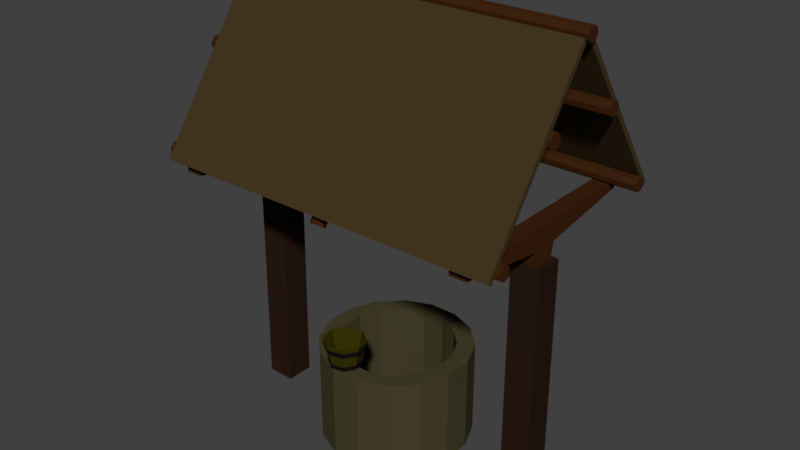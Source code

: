# Source: Well.blend  (saved by Blender 2.78.0; exported with 4.5.12 LTS)
import bpy
from mathutils import Matrix  # noqa: F401  (used for matrix-valued properties, if any)

bpy.ops.wm.read_factory_settings(use_empty=True)
scene = bpy.context.scene
scene.name = 'Scene'

# ---- collections
col_collection_1 = bpy.data.collections.new('Collection 1'); scene.collection.children.link(col_collection_1)

# ---- materials (node trees are filled in below, after node groups)
mat_well_roof_wood = bpy.data.materials.new('Well_Roof_Wood')
mat_well_roof_wood.alpha_threshold = 0.0
mat_well_roof_wood.roughness = 0.5
mat_well_bucket_wood = bpy.data.materials.new('Well_Bucket_Wood')
mat_well_bucket_wood.alpha_threshold = 0.0
mat_well_bucket_wood.roughness = 0.5
mat_well_bucket_metal = bpy.data.materials.new('Well_bucket_Metal')
mat_well_bucket_metal.alpha_threshold = 0.0
mat_well_bucket_metal.roughness = 0.5
mat_well_roof_beams = bpy.data.materials.new('Well_Roof_Beams')
mat_well_roof_beams.alpha_threshold = 0.0
mat_well_roof_beams.roughness = 0.5
mat_well_supports_wood = bpy.data.materials.new('Well_Supports_wood')
mat_well_supports_wood.alpha_threshold = 0.0
mat_well_supports_wood.roughness = 0.5
mat_well_brick = bpy.data.materials.new('Well_Brick')
mat_well_brick.alpha_threshold = 0.0
mat_well_brick.roughness = 0.5

# ---- material node trees
mat_well_roof_wood.use_nodes = True; mat_well_roof_wood.node_tree.nodes.clear()
_N = mat_well_roof_wood.node_tree.nodes; _L = mat_well_roof_wood.node_tree.links
n0 = _N.new('ShaderNodeOutputMaterial'); n0.name = 'Material Output'; n0.location = (300, 300)
n1 = _N.new('ShaderNodeBsdfDiffuse'); n1.name = 'Diffuse BSDF'; n1.location = (10, 300)
n1.inputs[0].default_value = (0.0578, 0.03733, 0.01521, 1.0)
_L.new(n1.outputs[0], n0.inputs[0])
n0.is_active_output = True
mat_well_bucket_wood.use_nodes = True; mat_well_bucket_wood.node_tree.nodes.clear()
_N = mat_well_bucket_wood.node_tree.nodes; _L = mat_well_bucket_wood.node_tree.links
n0 = _N.new('ShaderNodeOutputMaterial'); n0.name = 'Material Output'; n0.location = (300, 300)
n1 = _N.new('ShaderNodeBsdfDiffuse'); n1.name = 'Diffuse BSDF'; n1.location = (10, 300)
n1.inputs[0].default_value = (0.03968, 0.03463, 0.00185, 1.0)
_L.new(n1.outputs[0], n0.inputs[0])
n0.is_active_output = True
mat_well_bucket_metal.use_nodes = True; mat_well_bucket_metal.node_tree.nodes.clear()
_N = mat_well_bucket_metal.node_tree.nodes; _L = mat_well_bucket_metal.node_tree.links
n0 = _N.new('ShaderNodeOutputMaterial'); n0.name = 'Material Output'; n0.location = (300, 300)
n1 = _N.new('ShaderNodeBsdfDiffuse'); n1.name = 'Diffuse BSDF'; n1.location = (10, 300)
n1.inputs[0].default_value = (0.007193, 0.007193, 0.007193, 1.0)
_L.new(n1.outputs[0], n0.inputs[0])
n0.is_active_output = True
mat_well_roof_beams.use_nodes = True; mat_well_roof_beams.node_tree.nodes.clear()
_N = mat_well_roof_beams.node_tree.nodes; _L = mat_well_roof_beams.node_tree.links
n0 = _N.new('ShaderNodeOutputMaterial'); n0.name = 'Material Output'; n0.location = (300, 300)
n1 = _N.new('ShaderNodeBsdfDiffuse'); n1.name = 'Diffuse BSDF'; n1.location = (10, 300)
n1.inputs[0].default_value = (0.04955, 0.01678, 0.005173, 1.0)
_L.new(n1.outputs[0], n0.inputs[0])
n0.is_active_output = True
mat_well_supports_wood.use_nodes = True; mat_well_supports_wood.node_tree.nodes.clear()
_N = mat_well_supports_wood.node_tree.nodes; _L = mat_well_supports_wood.node_tree.links
n0 = _N.new('ShaderNodeOutputMaterial'); n0.name = 'Material Output'; n0.location = (300, 300)
n1 = _N.new('ShaderNodeBsdfDiffuse'); n1.name = 'Diffuse BSDF'; n1.location = (10, 300)
n1.inputs[0].default_value = (0.02365, 0.01199, 0.006827, 1.0)
_L.new(n1.outputs[0], n0.inputs[0])
n0.is_active_output = True
mat_well_brick.use_nodes = True; mat_well_brick.node_tree.nodes.clear()
_N = mat_well_brick.node_tree.nodes; _L = mat_well_brick.node_tree.links
n0 = _N.new('ShaderNodeOutputMaterial'); n0.name = 'Material Output'; n0.location = (300, 300)
n1 = _N.new('ShaderNodeBsdfDiffuse'); n1.name = 'Diffuse BSDF'; n1.location = (10, 300)
n1.inputs[0].default_value = (0.06072, 0.05384, 0.02445, 1.0)
_L.new(n1.outputs[0], n0.inputs[0])
n0.is_active_output = True

# ---- world
world_world = bpy.data.worlds.new('World'); scene.world = world_world
world_world.use_nodes = True; world_world.node_tree.nodes.clear()
_N = world_world.node_tree.nodes; _L = world_world.node_tree.links
n0 = _N.new('ShaderNodeOutputWorld'); n0.name = 'World Output'; n0.location = (300, 300)
n1 = _N.new('ShaderNodeBackground'); n1.name = 'Background'; n1.location = (10, 300)
n1.inputs[0].default_value = (0.05088, 0.05088, 0.05088, 1.0)
_L.new(n1.outputs[0], n0.inputs[0])
n0.is_active_output = True
world_world.color = (0.05088, 0.05088, 0.05088)
world_world.use_sun_shadow = False
world_world.sun_shadow_jitter_overblur = 0.0
world_world.cycles.sampling_method = 'MANUAL'

# ---- meshes
me_cylinder_002 = bpy.data.meshes.new('Cylinder.002')
me_cylinder_002.from_pydata([(-0.06839, 1.146, 0.6159), (-0.1737, 0.8951, 0.7401), (0.04926, 1.146, 0.7417), (-0.2267, 0.8951, 0.8671), (0.07686, 1.146, 0.9637), (-0.2081, 0.8951, 1.017), (-0.001745, 1.146, 1.152), (-0.1288, 0.8951, 1.102), (-0.1405, 1.146, 1.196), (-0.03518, 0.8951, 1.072), (-0.2582, 1.146, 1.07), (0.01784, 0.8951, 0.9449), (-0.2858, 1.146, 0.8483), (-0.0007768, 0.8951, 0.7952), (-0.2072, 1.146, 0.6601), (-0.08013, 0.8951, 0.7103), (-0.2864, 1.104, 0.8481), (-0.06634, 1.145, 0.5994), (-0.277, 1.064, 0.8511), (-0.1796, 0.8941, 0.7262), (-0.2507, 1.064, 1.062), (0.05799, 1.145, 0.7323), (-0.2587, 1.104, 1.071), (-0.2371, 0.8941, 0.8638), (0.04981, 1.104, 0.7411), (0.08717, 1.145, 0.967), (0.04182, 1.064, 0.7496), (-0.2169, 0.8941, 1.026), (-0.07013, 1.064, 0.63), (0.004091, 1.145, 1.166), (-0.06826, 1.104, 0.6149), (-0.1308, 0.8941, 1.118), (-0.2075, 1.104, 0.6592), (-0.1426, 1.145, 1.213), (-0.2022, 1.064, 0.672), (-0.02934, 0.8941, 1.086), (0.07751, 1.104, 0.9639), (-0.2669, 1.145, 1.08), (0.06809, 1.064, 0.9609), (0.02814, 0.8941, 0.9482), (-0.00138, 1.104, 1.153), (-0.2961, 1.145, 0.845), (-0.006716, 1.064, 1.14), (0.007958, 0.8941, 0.7858), (-0.1406, 1.104, 1.197), (-0.213, 1.145, 0.6461), (-0.1388, 1.064, 1.182), (-0.07808, 0.8941, 0.6939), (-0.1819, 0.9116, 0.7206), (0.03225, 0.9116, 0.9495), (-0.02702, 0.9116, 1.091), (-0.1316, 0.9116, 1.125), (-0.07726, 0.9116, 0.6873), (-0.2203, 0.9116, 1.03), (0.01143, 0.9116, 0.7821), (-0.2412, 0.9116, 0.8625), (-0.1863, 0.945, 0.7099), (0.04009, 0.945, 0.952), (-0.02257, 0.945, 1.102), (-0.1332, 0.945, 1.137), (0.01809, 0.945, 0.775), (-0.249, 0.945, 0.86), (-0.0757, 0.945, 0.6747), (-0.227, 0.945, 1.037), (-0.2078, 1.063, 0.6585), (-0.2134, 1.105, 0.645), (0.07799, 1.063, 0.964), (0.08795, 1.105, 0.9672), (-0.001105, 1.063, 1.153), (0.004537, 1.105, 1.167), (-0.1407, 1.063, 1.198), (-0.1427, 1.105, 1.214), (-0.06618, 1.105, 0.5982), (-0.06816, 1.063, 0.6141), (0.05022, 1.063, 0.7406), (0.05866, 1.105, 0.7316), (-0.2676, 1.105, 1.08), (-0.2591, 1.063, 1.071), (-0.2869, 1.063, 0.8479), (-0.2969, 1.105, 0.8448), (-0.07323, 0.9464, 0.6549), (-0.07493, 0.9101, 0.6685), (-0.2375, 0.9464, 1.048), (-0.2303, 0.9101, 1.04), (-0.2529, 0.9101, 0.8587), (0.02138, 0.9101, 0.7715), (-0.1885, 0.9101, 0.7047), (0.04398, 0.9101, 0.9532), (-0.02037, 0.9101, 1.107), (-0.134, 0.9101, 1.143), (-0.1934, 0.9464, 0.6931), (0.0525, 0.9464, 0.9559), (-0.01555, 0.9464, 1.119), (-0.1357, 0.9464, 1.157), (0.0286, 0.9464, 0.7638), (-0.2614, 0.9464, 0.856)], [], [(36, 25, 29, 40), (13, 2, 0, 15), (11, 4, 2, 13), (15, 0, 14, 1), (7, 8, 6, 9), (14, 12, 3, 1), (5, 10, 8, 7), (4, 11, 9, 6), (59, 46, 20, 63), (22, 16, 79, 76), (58, 42, 46, 59), (20, 46, 70, 77), (32, 30, 72, 65), (56, 34, 28, 62), (18, 20, 77, 78), (60, 26, 38, 57), (28, 34, 64, 73), (30, 24, 75, 72), (62, 28, 26, 60), (38, 42, 58, 57), (63, 20, 18, 61), (26, 28, 73, 74), (27, 53, 55, 23), (47, 52, 54, 43), (43, 54, 49, 39), (19, 48, 52, 47), (36, 40, 69, 67), (35, 50, 51, 31), (31, 51, 53, 27), (49, 50, 35, 39), (51, 50, 88, 89), (56, 62, 80, 90), (60, 57, 91, 94), (52, 48, 86, 81), (49, 54, 85, 87), (15, 1, 19, 47), (2, 4, 25, 21), (1, 3, 23, 19), (57, 58, 92, 91), (3, 5, 27, 23), (6, 8, 33, 29), (5, 7, 31, 27), (8, 10, 37, 33), (7, 9, 35, 31), (10, 12, 41, 37), (9, 11, 39, 35), (11, 13, 43, 39), (14, 0, 17, 45), (13, 15, 47, 43), (0, 2, 21, 17), (3, 1, 15, 13, 11, 9, 7, 5), (70, 71, 76, 77), (68, 69, 71, 70), (4, 6, 29, 25), (64, 65, 72, 73), (74, 75, 67, 66), (73, 72, 75, 74), (77, 76, 79, 78), (38, 26, 74, 66), (44, 22, 76, 71), (24, 36, 67, 75), (46, 42, 68, 70), (79, 65, 64, 78), (40, 44, 71, 69), (83, 82, 95, 84), (81, 80, 94, 85), (85, 94, 91, 87), (86, 90, 80, 81), (67, 69, 68, 66), (88, 92, 93, 89), (89, 93, 82, 83), (53, 51, 89, 83), (58, 59, 93, 92), (55, 53, 83, 84), (59, 63, 82, 93), (54, 52, 81, 85), (63, 61, 95, 82), (95, 90, 86, 84), (62, 60, 94, 80), (38, 66, 68, 42), (91, 92, 88, 87), (30, 17, 21, 24), (21, 25, 36, 24), (45, 17, 30, 32), (29, 33, 44, 40), (33, 37, 22, 44), (41, 45, 32, 16), (49, 87, 88, 50), (22, 37, 41, 16), (48, 55, 84, 86), (16, 32, 65, 79), (34, 18, 78, 64), (12, 14, 45, 41), (61, 56, 90, 95), (55, 48, 19, 23), (18, 34, 56, 61), (3, 12, 10, 5)])
me_cylinder_002.polygons.foreach_set('material_index', [1, 1, 1, 1, 1, 1, 1, 1, 1, 2, 1, 2, 2, 1, 2, 1, 2, 2, 1, 1, 1, 2, 1, 1, 1, 1, 2, 1, 1, 1, 2, 2, 2, 2, 2, 1, 1, 1, 2, 1, 1, 1, 1, 1, 1, 1, 1, 1, 1, 1, 1, 2, 2, 1, 2, 2, 2, 2, 2, 2, 2, 2, 2, 2, 2, 2, 2, 2, 2, 2, 2, 2, 2, 2, 2, 2, 2, 2, 2, 2, 2, 1, 1, 1, 1, 1, 1, 2, 1, 2, 2, 2, 1, 2, 1, 1, 1])
_uv = me_cylinder_002.uv_layers.new(name='UVMap')
_uv.uv.foreach_set('vector', [0.9724, 0.2492, 1.0, 0.2518, 0.9933, 0.3822, 0.966, 0.3731, 0.0, 0.6341, 0.1552, 0.681, 0.1687, 0.7568, 0.009072, 0.6853, 6.474e-08, 0.5355, 0.1552, 0.5347, 0.1552, 0.681, 0.0, 0.6341, 0.5538, 0.7123, 0.5802, 0.8529, 0.4839, 0.8529, 0.4889, 0.7123, 0.7516, 0.6944, 0.7779, 0.8728, 0.6817, 0.8728, 0.6867, 0.6944, 0.4106, 0.4021, 0.4043, 0.5256, 0.2424, 0.5391, 0.2467, 0.4559, 0.2424, 0.6401, 0.4043, 0.6754, 0.4106, 0.7638, 0.2467, 0.6998, 0.1552, 0.5347, 6.474e-08, 0.5355, 0.009072, 0.4472, 0.1687, 0.4038, 0.9602, 0.6923, 0.8815, 0.7188, 0.8687, 0.6466, 0.9494, 0.6318, 0.006582, 0.1048, 0.006582, 0.2556, 1.942e-07, 0.2586, 0.0, 0.09925, 0.6635, 0.8029, 0.5802, 0.8053, 0.5802, 0.7123, 0.6635, 0.725, 0.4901, 0.2835, 0.5538, 0.3725, 0.5512, 0.3829, 0.4839, 0.2888, 0.07374, 0.3749, 0.1687, 0.3928, 0.1714, 0.4038, 0.07101, 0.3848, 0.7795, 0.3689, 0.7138, 0.3713, 0.7138, 0.2783, 0.7795, 0.291, 0.4901, 0.1406, 0.4901, 0.2835, 0.4839, 0.2888, 0.4839, 0.1377, 0.961, 0.2444, 0.8809, 0.26, 0.8809, 0.1174, 0.961, 0.1249, 0.6439, 0.01039, 0.5538, 0.02745, 0.5512, 0.01804, 0.6465, 0.0, 0.1687, 0.3928, 0.2359, 0.299, 0.2424, 0.3046, 0.1714, 0.4038, 0.966, 0.3149, 0.8869, 0.3442, 0.8809, 0.26, 0.961, 0.2444, 0.8809, 0.1174, 0.8869, 0.0, 0.966, 0.02655, 0.961, 0.1249, 0.9494, 0.6318, 0.8687, 0.6466, 0.8687, 0.5075, 0.9494, 0.5152, 0.7076, 0.0994, 0.6439, 0.01039, 0.6465, 0.0, 0.7138, 0.09411, 0.2219, 0.6106, 0.21, 0.6128, 0.21, 0.5025, 0.2219, 0.5036, 0.2317, 0.9383, 0.2201, 0.9426, 0.2153, 0.8759, 0.2271, 0.8737, 0.2271, 0.8737, 0.2153, 0.8759, 0.2153, 0.763, 0.2271, 0.7641, 0.2424, 0.4772, 0.2328, 0.4775, 0.2328, 0.4038, 0.2424, 0.4057, 0.2359, 0.1483, 0.1687, 0.02895, 0.1714, 0.01902, 0.2424, 0.1452, 0.6635, 0.7126, 0.6757, 0.7123, 0.6757, 0.786, 0.6635, 0.7841, 0.2317, 0.6661, 0.2202, 0.67, 0.21, 0.6128, 0.2219, 0.6106, 0.2153, 0.763, 0.2201, 0.67, 0.2317, 0.6738, 0.2271, 0.7641, 0.8109, 0.3952, 0.7395, 0.4087, 0.7365, 0.3976, 0.8139, 0.3829, 0.5451, 0.685, 0.6205, 0.6993, 0.6237, 0.7123, 0.5418, 0.6968, 0.6739, 0.6247, 0.6739, 0.505, 0.6817, 0.5013, 0.6817, 0.6313, 0.7395, 0.6821, 0.8109, 0.6686, 0.8139, 0.6797, 0.7365, 0.6944, 0.6891, 0.4983, 0.6891, 0.6116, 0.6817, 0.6178, 0.6817, 0.4949, 0.8293, 0.01081, 0.7654, 0.0229, 0.7627, 0.01311, 0.8319, 0.0, 0.4774, 0.2978, 0.4774, 0.1476, 0.4839, 0.1446, 0.4839, 0.3033, 0.7654, 0.0229, 0.7203, 0.1031, 0.7138, 0.1, 0.7627, 0.01311, 0.6739, 0.505, 0.6205, 0.4102, 0.6237, 0.3984, 0.6817, 0.5013, 0.7203, 0.1031, 0.7203, 0.2044, 0.7138, 0.2099, 0.7138, 0.1, 0.4105, 0.02874, 0.3159, 0.01081, 0.3132, 0.0, 0.4132, 0.01894, 0.7203, 0.2044, 0.7654, 0.2675, 0.7627, 0.2783, 0.7138, 0.2099, 0.3159, 0.01081, 0.2489, 0.1043, 0.2424, 0.09884, 0.3132, 0.0, 0.7654, 0.2675, 0.8293, 0.2554, 0.8319, 0.2652, 0.7627, 0.2783, 0.2489, 0.1043, 0.2489, 0.2545, 0.2424, 0.2576, 0.2424, 0.09884, 0.8293, 0.2554, 0.8744, 0.1752, 0.8809, 0.1782, 0.8319, 0.2652, 0.8744, 0.1752, 0.8744, 0.0739, 0.8809, 0.0684, 0.8809, 0.1782, 0.3159, 0.3734, 0.4105, 0.3913, 0.4132, 0.4021, 0.3132, 0.3832, 0.8744, 0.0739, 0.8293, 0.01081, 0.8319, 0.0, 0.8809, 0.0684, 0.4105, 0.3913, 0.4774, 0.2978, 0.4839, 0.3033, 0.4132, 0.4021, 0.7203, 0.1031, 0.7654, 0.0229, 0.8293, 0.01081, 0.8744, 0.0739, 0.8744, 0.1752, 0.8293, 0.2554, 0.7654, 0.2675, 0.7203, 0.2044, 0.4839, 0.7673, 0.4559, 0.7768, 0.4417, 0.6963, 0.4704, 0.691, 0.412, 0.7161, 0.4417, 0.7152, 0.4417, 0.819, 0.412, 0.8145, 0.4774, 0.1476, 0.4105, 0.02874, 0.4132, 0.01894, 0.4839, 0.1446, 0.8082, 0.2791, 0.8316, 0.2783, 0.8316, 0.382, 0.8082, 0.3775, 0.9887, 0.6673, 0.9602, 0.6728, 0.9602, 0.5139, 0.9887, 0.5165, 0.995, 0.7563, 0.9669, 0.7667, 0.9602, 0.6728, 0.9887, 0.6673, 0.4704, 0.691, 0.4417, 0.6963, 0.4417, 0.5411, 0.4704, 0.5438, 0.7076, 0.2423, 0.7076, 0.0994, 0.7138, 0.09411, 0.7138, 0.2452, 0.07374, 0.01096, 0.006582, 0.1048, 0.0, 0.09925, 0.07101, 0.0, 0.2359, 0.299, 0.2359, 0.1483, 0.2424, 0.1452, 0.2424, 0.3046, 0.5538, 0.3725, 0.6439, 0.3554, 0.6465, 0.3649, 0.5512, 0.3829, 0.4417, 0.5411, 0.4559, 0.4021, 0.4839, 0.4121, 0.4704, 0.5438, 0.1687, 0.02895, 0.07374, 0.01096, 0.07101, 0.0, 0.1714, 0.01902, 0.789, 0.7646, 0.8135, 0.7601, 0.8135, 0.8867, 0.789, 0.8843, 0.4417, 0.7063, 0.4176, 0.7152, 0.4121, 0.6387, 0.4365, 0.6339, 0.4365, 0.6339, 0.4121, 0.6387, 0.4121, 0.509, 0.4365, 0.5113, 0.02536, 0.7576, 0.04535, 0.7568, 0.04535, 0.8415, 0.02536, 0.8376, 0.9602, 0.5139, 0.9669, 0.3829, 0.995, 0.3923, 0.9887, 0.5165, 0.0, 0.7576, 0.02536, 0.7568, 0.02536, 0.8415, 0.0, 0.8376, 0.7779, 0.7025, 0.8019, 0.6944, 0.8135, 0.7601, 0.789, 0.7646, 0.8613, 0.4657, 0.8109, 0.3952, 0.8139, 0.3829, 0.8687, 0.4595, 0.6205, 0.4102, 0.5451, 0.3959, 0.5418, 0.3829, 0.6237, 0.3984, 0.8613, 0.579, 0.8613, 0.4657, 0.8687, 0.4595, 0.8687, 0.5824, 0.5451, 0.3959, 0.4917, 0.4705, 0.4839, 0.4639, 0.5418, 0.3829, 0.6891, 0.6116, 0.7395, 0.6821, 0.7365, 0.6944, 0.6817, 0.6178, 0.4917, 0.4705, 0.4917, 0.5902, 0.4839, 0.5939, 0.4839, 0.4639, 0.8135, 0.8867, 0.8019, 1.0, 0.7779, 0.9915, 0.789, 0.8843, 0.6205, 0.6993, 0.6739, 0.6247, 0.6817, 0.6313, 0.6237, 0.7123, 0.7076, 0.2423, 0.7138, 0.2452, 0.6465, 0.3649, 0.6439, 0.3554, 0.4121, 0.509, 0.4176, 0.4021, 0.4417, 0.4102, 0.4365, 0.5113, 0.966, 0.01011, 0.9933, 0.0, 1.0, 0.09348, 0.9724, 0.09888, 1.0, 0.09348, 1.0, 0.2518, 0.9724, 0.2492, 0.9724, 0.09888, 0.8135, 0.7977, 0.8135, 0.6944, 0.8362, 0.6988, 0.8362, 0.7969, 0.7795, 0.3816, 0.7795, 0.2783, 0.8082, 0.2827, 0.8082, 0.3808, 0.1829, 0.7769, 0.1687, 0.6967, 0.1965, 0.6916, 0.21, 0.7677, 0.1687, 0.5422, 0.1829, 0.4038, 0.21, 0.4134, 0.1965, 0.5448, 0.6891, 0.4983, 0.6817, 0.4949, 0.7365, 0.3976, 0.7395, 0.4087, 0.1965, 0.6916, 0.1687, 0.6967, 0.1687, 0.5422, 0.1965, 0.5448, 0.8109, 0.6686, 0.8613, 0.579, 0.8687, 0.5824, 0.8139, 0.6797, 0.006582, 0.2556, 0.07374, 0.3749, 0.07101, 0.3848, 1.942e-07, 0.2586, 0.5538, 0.02745, 0.4901, 0.1406, 0.4839, 0.1377, 0.5512, 0.01804, 0.2489, 0.2545, 0.3159, 0.3734, 0.3132, 0.3832, 0.2424, 0.2576, 0.4917, 0.5902, 0.5451, 0.685, 0.5418, 0.6968, 0.4839, 0.5939, 0.21, 0.5025, 0.2202, 0.4038, 0.2317, 0.4079, 0.2219, 0.5036, 0.8687, 0.5075, 0.8815, 0.3829, 0.9602, 0.4108, 0.9494, 0.5152, 0.2424, 0.5391, 0.4043, 0.5256, 0.4043, 0.6754, 0.2424, 0.6401])
me_cylinder_002.materials.append(mat_well_roof_wood)
me_cylinder_002.materials.append(mat_well_bucket_wood)
me_cylinder_002.materials.append(mat_well_bucket_metal)
me_cylinder_002.materials.append(mat_well_roof_beams)
me_cylinder_002.materials.append(mat_well_supports_wood)
me_cylinder_002.use_remesh_preserve_volume = False
me_cylinder_002.use_remesh_preserve_attributes = False
me_cylinder_002.use_mirror_vertex_groups = False
me_cylinder_002.update()
me_cylinder_001 = bpy.data.meshes.new('Cylinder.001')
me_cylinder_001.from_pydata([(1.326, 2.552, 1.636), (1.326, 2.552, -1.558), (1.326, 2.485, 1.636), (1.326, 2.485, -1.558), (1.479, 2.552, 1.636), (1.479, 2.552, -1.558), (1.479, 2.485, 1.636), (1.479, 2.485, -1.558), (1.326, 2.552, 0.03919), (1.326, 2.302, 0.03919), (1.479, 2.302, 0.03919), (1.479, 2.552, 0.03919), (1.326, 2.552, -0.1541), (1.326, 2.355, -0.1541), (1.479, 2.355, -0.1541), (1.479, 2.552, -0.1541), (1.326, 2.354, 0.2289), (1.479, 2.354, 0.2289), (1.479, 2.552, 0.2289), (1.326, 2.552, 0.2289), (1.326, 2.187, -0.1012), (1.326, 2.187, 0.03919), (1.479, 2.187, -0.1012), (1.479, 2.187, 0.03919), (1.326, 2.186, 0.1847), (1.479, 2.186, 0.1847), (-1.419, 2.552, 1.636), (-1.419, 2.552, -1.558), (-1.419, 2.485, 1.636), (-1.419, 2.485, -1.558), (-1.266, 2.552, 1.636), (-1.266, 2.552, -1.558), (-1.266, 2.485, 1.636), (-1.266, 2.485, -1.558), (-1.419, 2.552, 0.03919), (-1.419, 2.302, 0.03919), (-1.266, 2.302, 0.03919), (-1.266, 2.552, 0.03919), (-1.419, 2.552, -0.1541), (-1.419, 2.355, -0.1541), (-1.266, 2.355, -0.1541), (-1.266, 2.552, -0.1541), (-1.419, 2.354, 0.2289), (-1.266, 2.354, 0.2289), (-1.266, 2.552, 0.2289), (-1.419, 2.552, 0.2289), (-1.419, 2.187, -0.1012), (-1.419, 2.187, 0.03919), (-1.266, 2.187, -0.1012), (-1.266, 2.187, 0.03919), (-1.419, 2.186, 0.1847), (-1.266, 2.186, 0.1847), (1.735, 2.646, 1.409), (1.735, 2.674, 1.475), (1.735, 2.664, 1.554), (1.735, 2.623, 1.598), (1.735, 2.574, 1.583), (1.735, 2.546, 1.516), (1.735, 2.556, 1.438), (1.735, 2.597, 1.393), (-1.655, 2.646, 1.409), (-1.655, 2.597, 1.393), (-1.655, 2.674, 1.475), (-1.655, 2.664, 1.554), (-1.655, 2.623, 1.598), (-1.655, 2.574, 1.583), (-1.655, 2.546, 1.516), (-1.655, 2.556, 1.438), (1.735, 2.646, -1.546), (1.735, 2.674, -1.48), (1.735, 2.664, -1.401), (1.735, 2.623, -1.357), (1.735, 2.574, -1.373), (1.735, 2.546, -1.439), (1.735, 2.556, -1.518), (1.735, 2.597, -1.562), (-1.655, 2.646, -1.546), (-1.655, 2.597, -1.562), (-1.655, 2.674, -1.48), (-1.655, 2.664, -1.401), (-1.655, 2.623, -1.357), (-1.655, 2.574, -1.373), (-1.655, 2.546, -1.439), (-1.655, 2.556, -1.518), (-1.571, 2.549, 1.68), (1.705, 2.549, 1.68), (-1.571, 4.039, 0.01107), (1.705, 4.039, 0.01107), (-1.571, 2.575, 1.74), (1.705, 2.575, 1.74), (-1.571, 4.065, 0.07104), (1.705, 4.065, 0.07104), (-1.587, 4.032, 0.005603), (1.705, 4.032, 0.005603), (-1.571, 2.549, -1.656), (1.705, 2.549, -1.656), (-1.587, 4.058, -0.05437), (1.705, 4.058, -0.05437), (-1.571, 2.575, -1.716), (1.705, 2.575, -1.716), (1.735, 4.095, -0.07921), (1.735, 4.122, -0.0127), (1.735, 4.113, 0.06575), (1.735, 4.071, 0.1102), (1.735, 4.022, 0.09459), (1.735, 3.994, 0.02808), (1.735, 4.004, -0.05038), (1.735, 4.046, -0.09482), (-1.655, 4.095, -0.07921), (-1.655, 4.046, -0.09482), (-1.655, 4.122, -0.0127), (-1.655, 4.113, 0.06575), (-1.655, 4.071, 0.1102), (-1.655, 4.022, 0.09459), (-1.655, 3.994, 0.02808), (-1.655, 4.004, -0.05038), (1.735, 3.441, -0.7017), (1.735, 3.469, -0.6352), (1.735, 3.459, -0.5568), (1.735, 3.417, -0.5123), (1.735, 3.368, -0.5279), (1.735, 3.341, -0.5944), (1.735, 3.35, -0.6729), (1.735, 3.392, -0.7173), (-1.655, 3.441, -0.7017), (-1.655, 3.392, -0.7173), (-1.655, 3.469, -0.6352), (-1.655, 3.459, -0.5568), (-1.655, 3.417, -0.5123), (-1.655, 3.368, -0.5279), (-1.655, 3.341, -0.5944), (-1.655, 3.35, -0.6729), (1.735, 3.441, 0.5496), (1.735, 3.469, 0.6161), (1.735, 3.459, 0.6945), (1.735, 3.417, 0.739), (1.735, 3.368, 0.7234), (1.735, 3.341, 0.6569), (1.735, 3.35, 0.5784), (1.735, 3.392, 0.534), (-1.655, 3.441, 0.5496), (-1.655, 3.392, 0.534), (-1.655, 3.469, 0.6161), (-1.655, 3.459, 0.6945), (-1.655, 3.417, 0.739), (-1.655, 3.368, 0.7234), (-1.655, 3.341, 0.6569), (-1.655, 3.35, 0.5784), (0.08108, 2.449, -1.56), (0.1089, 2.426, -1.505), (0.0991, 2.399, -1.439), (0.05753, 2.384, -1.402), (0.008486, 2.389, -1.415), (-0.01929, 2.412, -1.471), (-0.009539, 2.439, -1.536), (0.03204, 2.454, -1.573), (0.08108, 3.981, 0.05146), (0.03204, 3.987, 0.03842), (0.1089, 3.959, 0.107), (0.0991, 3.932, 0.1726), (0.05753, 3.916, 0.2097), (0.008486, 3.922, 0.1967), (-0.01929, 3.945, 0.1411), (-0.009539, 3.971, 0.07556), (0.08108, 2.477, 1.668), (0.1089, 2.454, 1.613), (0.0991, 2.427, 1.547), (0.05753, 2.412, 1.51), (0.008486, 2.417, 1.523), (-0.01929, 2.44, 1.579), (-0.009539, 2.467, 1.644), (0.03204, 2.482, 1.681), (0.08108, 3.981, 0.08587), (0.03204, 3.987, 0.09891), (0.1089, 3.959, 0.03029), (0.0991, 3.932, -0.03526), (0.05753, 3.916, -0.0724), (0.008486, 3.922, -0.05936), (-0.01929, 3.945, -0.003782), (-0.009539, 3.971, 0.06178), (1.26, -0.001366, 0.2398), (1.26, 2.209, 0.2398), (1.26, -0.001366, -0.1825), (1.26, 2.209, -0.1825), (1.524, -0.001366, 0.2398), (1.524, 2.209, 0.2398), (1.524, -0.001366, -0.1825), (1.524, 2.209, -0.1825), (-1.502, -3.071e-08, 0.2398), (-1.48, 2.21, 0.2398), (-1.502, -4.225e-08, -0.1825), (-1.48, 2.21, -0.1825), (-1.238, -0.002622, 0.2398), (-1.216, 2.208, 0.2398), (-1.238, -0.002622, -0.1825), (-1.216, 2.208, -0.1825), (1.323, 2.061, -0.1429), (-1.249, 2.136, -0.1191), (1.323, 1.997, -0.07504), (-1.249, 2.178, -0.01753), (1.323, 1.982, 0.04472), (-1.249, 2.163, 0.1022), (1.323, 2.025, 0.1462), (-1.249, 2.1, 0.1701), (1.323, 2.1, 0.1701), (-1.249, 2.025, 0.1462), (1.323, 2.163, 0.1022), (-1.249, 1.982, 0.04472), (1.323, 2.178, -0.01753), (-1.249, 1.997, -0.07504), (1.323, 2.136, -0.1191), (-1.249, 2.061, -0.1429)], [], [(12, 1, 3, 13), (13, 3, 7, 14), (14, 7, 5, 15), (15, 5, 1, 12), (2, 6, 4, 0), (7, 3, 1, 5), (18, 11, 8, 19), (17, 10, 11, 18), (14, 10, 23, 22), (19, 8, 9, 16), (11, 15, 12, 8), (10, 14, 15, 11), (10, 17, 25, 23), (8, 12, 13, 9), (0, 19, 16, 2), (2, 16, 17, 6), (6, 17, 18, 4), (4, 18, 19, 0), (24, 21, 23, 25), (21, 20, 22, 23), (16, 9, 21, 24), (13, 14, 22, 20), (9, 13, 20, 21), (17, 16, 24, 25), (38, 27, 29, 39), (39, 29, 33, 40), (40, 33, 31, 41), (41, 31, 27, 38), (28, 32, 30, 26), (33, 29, 27, 31), (44, 37, 34, 45), (43, 36, 37, 44), (40, 36, 49, 48), (45, 34, 35, 42), (37, 41, 38, 34), (36, 40, 41, 37), (36, 43, 51, 49), (34, 38, 39, 35), (26, 45, 42, 28), (28, 42, 43, 32), (32, 43, 44, 30), (30, 44, 45, 26), (50, 47, 49, 51), (47, 46, 48, 49), (42, 35, 47, 50), (39, 40, 48, 46), (35, 39, 46, 47), (43, 42, 50, 51), (53, 54, 55, 56, 57, 58, 59, 52), (62, 60, 61, 67, 66, 65, 64, 63), (53, 52, 60, 62), (58, 57, 66, 67), (56, 55, 64, 65), (54, 53, 62, 63), (52, 59, 61, 60), (59, 58, 67, 61), (57, 56, 65, 66), (55, 54, 63, 64), (69, 70, 71, 72, 73, 74, 75, 68), (78, 76, 77, 83, 82, 81, 80, 79), (69, 68, 76, 78), (74, 73, 82, 83), (72, 71, 80, 81), (70, 69, 78, 79), (68, 75, 77, 76), (75, 74, 83, 77), (73, 72, 81, 82), (71, 70, 79, 80), (84, 86, 87, 85), (88, 89, 91, 90), (85, 87, 91, 89), (86, 84, 88, 90), (87, 86, 90, 91), (84, 85, 89, 88), (92, 94, 95, 93), (96, 97, 99, 98), (93, 95, 99, 97), (94, 92, 96, 98), (95, 94, 98, 99), (92, 93, 97, 96), (101, 102, 103, 104, 105, 106, 107, 100), (110, 108, 109, 115, 114, 113, 112, 111), (101, 100, 108, 110), (106, 105, 114, 115), (104, 103, 112, 113), (102, 101, 110, 111), (100, 107, 109, 108), (107, 106, 115, 109), (105, 104, 113, 114), (103, 102, 111, 112), (117, 118, 119, 120, 121, 122, 123, 116), (126, 124, 125, 131, 130, 129, 128, 127), (117, 116, 124, 126), (122, 121, 130, 131), (120, 119, 128, 129), (118, 117, 126, 127), (116, 123, 125, 124), (123, 122, 131, 125), (121, 120, 129, 130), (119, 118, 127, 128), (133, 134, 135, 136, 137, 138, 139, 132), (142, 140, 141, 147, 146, 145, 144, 143), (133, 132, 140, 142), (138, 137, 146, 147), (136, 135, 144, 145), (134, 133, 142, 143), (132, 139, 141, 140), (139, 138, 147, 141), (137, 136, 145, 146), (135, 134, 143, 144), (149, 150, 151, 152, 153, 154, 155, 148), (158, 156, 157, 163, 162, 161, 160, 159), (149, 148, 156, 158), (154, 153, 162, 163), (152, 151, 160, 161), (150, 149, 158, 159), (148, 155, 157, 156), (155, 154, 163, 157), (153, 152, 161, 162), (151, 150, 159, 160), (165, 164, 171, 170, 169, 168, 167, 166), (174, 175, 176, 177, 178, 179, 173, 172), (165, 174, 172, 164), (170, 179, 178, 169), (168, 177, 176, 167), (166, 175, 174, 165), (164, 172, 173, 171), (171, 173, 179, 170), (169, 178, 177, 168), (167, 176, 175, 166), (180, 181, 183, 182), (182, 183, 187, 186), (186, 187, 185, 184), (184, 185, 181, 180), (182, 186, 184, 180), (187, 183, 181, 185), (188, 189, 191, 190), (190, 191, 195, 194), (194, 195, 193, 192), (192, 193, 189, 188), (190, 194, 192, 188), (195, 191, 189, 193), (207, 200, 202, 205), (205, 202, 204, 203), (203, 204, 206, 201), (197, 210, 196, 211), (201, 206, 208, 199), (199, 208, 210, 197), (211, 196, 198, 209), (209, 198, 200, 207)])
me_cylinder_001.polygons.foreach_set('material_index', [3, 3, 3, 3, 3, 3, 3, 3, 3, 3, 3, 3, 3, 3, 3, 3, 3, 3, 3, 3, 3, 3, 3, 3, 3, 3, 3, 3, 3, 3, 3, 3, 3, 3, 3, 3, 3, 3, 3, 3, 3, 3, 3, 3, 3, 3, 3, 3, 3, 3, 3, 3, 3, 3, 3, 3, 3, 3, 3, 3, 3, 3, 3, 3, 3, 3, 3, 3, 0, 0, 0, 0, 0, 0, 0, 0, 0, 0, 0, 0, 3, 3, 3, 3, 3, 3, 3, 3, 3, 3, 3, 3, 3, 3, 3, 3, 3, 3, 3, 3, 3, 3, 3, 3, 3, 3, 3, 3, 3, 3, 3, 3, 3, 3, 3, 3, 3, 3, 3, 3, 3, 3, 3, 3, 3, 3, 3, 3, 3, 3, 4, 4, 4, 4, 4, 4, 4, 4, 4, 4, 4, 4, 4, 4, 4, 4, 4, 4, 4, 4])
_uv = me_cylinder_001.uv_layers.new(name='UVMap')
_uv.uv.foreach_set('vector', [0.6255, 0.2014, 0.6255, 0.3593, 0.618, 0.3593, 0.6034, 0.2014, 0.5992, 0.7471, 0.5997, 0.6243, 0.6169, 0.624, 0.6164, 0.7469, 0.521, 0.1579, 0.5356, 4.157e-07, 0.5432, 0.0, 0.5432, 0.1579, 0.807, 0.1569, 0.807, 0.2796, 0.7898, 0.2792, 0.7898, 0.1565, 0.7604, 0.3392, 0.7776, 0.3394, 0.7775, 0.3446, 0.7603, 0.3444, 0.6169, 0.624, 0.5997, 0.6243, 0.5995, 0.619, 0.6167, 0.6187, 0.807, 0.1234, 0.807, 0.14, 0.7898, 0.1396, 0.7898, 0.123, 0.5209, 0.201, 0.515, 0.1796, 0.5432, 0.1796, 0.5432, 0.201, 0.521, 0.1579, 0.515, 0.1796, 0.502, 0.1796, 0.5021, 0.1638, 0.6255, 0.1583, 0.6255, 0.1796, 0.5974, 0.1796, 0.6033, 0.1583, 0.807, 0.14, 0.807, 0.1569, 0.7898, 0.1565, 0.7898, 0.1396, 0.515, 0.1796, 0.521, 0.1579, 0.5432, 0.1579, 0.5432, 0.1796, 0.515, 0.1796, 0.5209, 0.201, 0.502, 0.196, 0.502, 0.1796, 0.6255, 0.1796, 0.6255, 0.2014, 0.6034, 0.2014, 0.5974, 0.1796, 0.6255, 2.682e-08, 0.6255, 0.1583, 0.6033, 0.1583, 0.618, 0.0, 0.7604, 0.3392, 0.7601, 0.2145, 0.7773, 0.2147, 0.7776, 0.3394, 0.5356, 0.3592, 0.5209, 0.201, 0.5432, 0.201, 0.5432, 0.3592, 0.807, 0.0003567, 0.807, 0.1234, 0.7898, 0.123, 0.7898, 0.0, 0.7604, 0.1978, 0.7604, 0.186, 0.7776, 0.1862, 0.7776, 0.198, 0.7604, 0.186, 0.7603, 0.1746, 0.7775, 0.1748, 0.7776, 0.1862, 0.6033, 0.1583, 0.5974, 0.1796, 0.5844, 0.1796, 0.5844, 0.1633, 0.5992, 0.7471, 0.6164, 0.7469, 0.6169, 0.7644, 0.5997, 0.7646, 0.5974, 0.1796, 0.6034, 0.2014, 0.5845, 0.1954, 0.5844, 0.1796, 0.7773, 0.2147, 0.7601, 0.2145, 0.7604, 0.1978, 0.7776, 0.198, 0.6667, 0.2014, 0.6667, 0.3593, 0.6592, 0.3593, 0.6446, 0.2014, 0.6887, 0.3347, 0.6892, 0.2118, 0.7063, 0.2116, 0.7059, 0.3344, 0.5622, 0.1579, 0.5768, 4.425e-07, 0.5844, 0.0, 0.5844, 0.1579, 0.807, 0.1227, 0.807, 0.0, 0.8242, 0.0003567, 0.8242, 0.1231, 0.6734, 0.7832, 0.6906, 0.7834, 0.6904, 0.7886, 0.6732, 0.7884, 0.7063, 0.2116, 0.6892, 0.2118, 0.689, 0.2065, 0.7061, 0.2063, 0.807, 0.1562, 0.807, 0.1396, 0.8242, 0.14, 0.8242, 0.1566, 0.5621, 0.201, 0.5562, 0.1796, 0.5844, 0.1796, 0.5844, 0.201, 0.5622, 0.1579, 0.5562, 0.1796, 0.5432, 0.1796, 0.5433, 0.1638, 0.6667, 0.1583, 0.6667, 0.1796, 0.6386, 0.1796, 0.6445, 0.1583, 0.807, 0.1396, 0.807, 0.1227, 0.8242, 0.1231, 0.8242, 0.14, 0.5562, 0.1796, 0.5622, 0.1579, 0.5844, 0.1579, 0.5844, 0.1796, 0.5562, 0.1796, 0.5621, 0.201, 0.5432, 0.196, 0.5432, 0.1796, 0.6667, 0.1796, 0.6667, 0.2014, 0.6446, 0.2014, 0.6386, 0.1796, 0.6667, 1.341e-08, 0.6667, 0.1583, 0.6445, 0.1583, 0.6592, 0.0, 0.6734, 0.7832, 0.673, 0.6585, 0.6902, 0.6587, 0.6906, 0.7834, 0.5768, 0.3592, 0.5621, 0.201, 0.5844, 0.201, 0.5844, 0.3592, 0.807, 0.2792, 0.807, 0.1562, 0.8242, 0.1566, 0.8242, 0.2796, 0.6734, 0.6419, 0.6733, 0.6301, 0.6905, 0.6303, 0.6906, 0.6421, 0.6733, 0.6301, 0.6733, 0.6187, 0.6904, 0.6189, 0.6905, 0.6303, 0.6445, 0.1583, 0.6386, 0.1796, 0.6256, 0.1796, 0.6255, 0.1633, 0.6887, 0.3347, 0.7059, 0.3344, 0.7063, 0.3519, 0.6892, 0.3522, 0.6386, 0.1796, 0.6446, 0.2014, 0.6257, 0.1954, 0.6256, 0.1796, 0.6902, 0.6587, 0.673, 0.6585, 0.6734, 0.6419, 0.6906, 0.6421, 0.5338, 0.6332, 0.5338, 0.6243, 0.5378, 0.6188, 0.5435, 0.6198, 0.5476, 0.6269, 0.5476, 0.6358, 0.5435, 0.6413, 0.5378, 0.6402, 0.7201, 0.3441, 0.7161, 0.3511, 0.7104, 0.3522, 0.7063, 0.3466, 0.7063, 0.3377, 0.7104, 0.3307, 0.7161, 0.3296, 0.7201, 0.3352, 0.9873, 0.7515, 0.9797, 0.7514, 0.9797, 0.3702, 0.9873, 0.3702, 0.8788, 0.3702, 0.8859, 0.3703, 0.8859, 0.7515, 0.8788, 0.7514, 0.9949, 0.3702, 1.0, 0.3702, 1.0, 0.7515, 0.9949, 0.7514, 0.7654, 0.3703, 0.773, 0.3702, 0.773, 0.7514, 0.7654, 0.7515, 0.9797, 0.7514, 0.9746, 0.7515, 0.9746, 0.3702, 0.9797, 0.3702, 0.872, 0.3702, 0.8788, 0.3702, 0.8788, 0.7514, 0.872, 0.7514, 0.9873, 0.3702, 0.9949, 0.3702, 0.9949, 0.7514, 0.9873, 0.7515, 0.7586, 0.3703, 0.7654, 0.3703, 0.7654, 0.7515, 0.7586, 0.7515, 0.5338, 0.6707, 0.5338, 0.6619, 0.5378, 0.6563, 0.5435, 0.6574, 0.5476, 0.6644, 0.5476, 0.6733, 0.5435, 0.6788, 0.5378, 0.6778, 0.5178, 0.7081, 0.5138, 0.7151, 0.5081, 0.7162, 0.504, 0.7107, 0.504, 0.7018, 0.5081, 0.6947, 0.5138, 0.6937, 0.5178, 0.6992, 0.8859, 0.3702, 0.8935, 0.3702, 0.8935, 0.7515, 0.8859, 0.7514, 0.8509, 0.3702, 0.858, 0.3703, 0.858, 0.7515, 0.8509, 0.7514, 0.9671, 0.7515, 0.962, 0.7514, 0.962, 0.3702, 0.9671, 0.3702, 0.8094, 0.7514, 0.8018, 0.7515, 0.8018, 0.3703, 0.8094, 0.3702, 0.8935, 0.3702, 0.8986, 0.3702, 0.8986, 0.7514, 0.8935, 0.7515, 0.8441, 0.3702, 0.8509, 0.3702, 0.8509, 0.7514, 0.8441, 0.7514, 0.9746, 0.7514, 0.9671, 0.7515, 0.9671, 0.3702, 0.9746, 0.3702, 0.8162, 0.7514, 0.8094, 0.7514, 0.8094, 0.3702, 0.8162, 0.3702, 0.252, 0.3702, 0.504, 0.3704, 0.504, 0.7387, 0.252, 0.7385, 0.252, 0.3705, 0.252, 0.7387, 2.688e-08, 0.7384, 0.0, 0.3702, 0.6372, 0.8704, 0.6372, 0.6187, 0.6439, 0.6218, 0.6439, 0.8735, 0.5786, 0.6188, 0.5786, 0.8705, 0.5719, 0.8735, 0.5719, 0.6218, 0.8787, 4.343e-05, 0.8787, 0.3684, 0.8718, 0.3683, 0.8718, 0.0, 0.8856, 0.0, 0.8856, 0.3683, 0.8787, 0.3684, 0.8787, 4.344e-05, 0.251, 0.0, 0.502, 0.001679, 0.502, 0.37, 0.251, 0.3702, 0.0, 0.3702, 8.064e-08, 0.0, 0.251, 0.0001408, 0.251, 0.3685, 0.5921, 0.6188, 0.5921, 0.8693, 0.5854, 0.8723, 0.5854, 0.6218, 0.5854, 0.6218, 0.5854, 0.8724, 0.5786, 0.8693, 0.5786, 0.6188, 0.8856, 0.3683, 0.8856, 0.0, 0.8925, 5.738e-05, 0.8925, 0.3684, 0.8718, 0.0, 0.8718, 0.3701, 0.8647, 0.3701, 0.8647, 5.016e-05, 0.6667, 0.3263, 0.6667, 0.3174, 0.6708, 0.3119, 0.6765, 0.313, 0.6805, 0.32, 0.6805, 0.3289, 0.6765, 0.3344, 0.6708, 0.3334, 0.7201, 0.3215, 0.7161, 0.3286, 0.7104, 0.3296, 0.7063, 0.3241, 0.7063, 0.3152, 0.7104, 0.3082, 0.7161, 0.3071, 0.7201, 0.3126, 0.9113, 0.3702, 0.9188, 0.3702, 0.9188, 0.7515, 0.9113, 0.7514, 0.8649, 0.3702, 0.872, 0.3703, 0.872, 0.7515, 0.8649, 0.7514, 0.9544, 0.7515, 0.9493, 0.7514, 0.9493, 0.3702, 0.9544, 0.3702, 0.751, 0.3703, 0.7586, 0.3702, 0.7586, 0.7514, 0.751, 0.7515, 0.9188, 0.3702, 0.9239, 0.3702, 0.9239, 0.7514, 0.9188, 0.7515, 0.858, 0.3702, 0.8649, 0.3702, 0.8649, 0.7514, 0.858, 0.7514, 0.962, 0.7514, 0.9544, 0.7515, 0.9544, 0.3702, 0.962, 0.3702, 0.7441, 0.3703, 0.751, 0.3703, 0.751, 0.7515, 0.7441, 0.7515, 0.6667, 0.3488, 0.6667, 0.34, 0.6708, 0.3344, 0.6765, 0.3355, 0.6805, 0.3425, 0.6805, 0.3514, 0.6765, 0.3569, 0.6708, 0.3559, 0.5338, 0.6869, 0.5378, 0.6799, 0.5435, 0.6788, 0.5476, 0.6844, 0.5476, 0.6933, 0.5435, 0.7003, 0.5378, 0.7014, 0.5338, 0.6958, 0.8986, 0.3702, 0.9062, 0.3702, 0.9062, 0.7515, 0.8986, 0.7514, 0.8233, 0.7515, 0.8162, 0.7514, 0.8162, 0.3702, 0.8233, 0.3703, 0.929, 0.7515, 0.9239, 0.7514, 0.9239, 0.3702, 0.929, 0.3702, 0.7805, 0.7514, 0.773, 0.7515, 0.773, 0.3703, 0.7805, 0.3702, 0.9062, 0.3702, 0.9113, 0.3702, 0.9113, 0.7514, 0.9062, 0.7515, 0.8301, 0.7515, 0.8233, 0.7515, 0.8233, 0.3703, 0.8301, 0.3703, 0.9366, 0.7514, 0.929, 0.7515, 0.929, 0.3702, 0.9366, 0.3702, 0.7874, 0.7514, 0.7805, 0.7514, 0.7805, 0.3702, 0.7874, 0.3702, 0.6805, 0.2975, 0.6805, 0.3064, 0.6765, 0.3119, 0.6708, 0.3108, 0.6667, 0.3038, 0.6667, 0.2949, 0.6708, 0.2894, 0.6765, 0.2904, 0.5316, 0.7081, 0.5275, 0.7151, 0.5218, 0.7162, 0.5178, 0.7107, 0.5178, 0.7018, 0.5218, 0.6947, 0.5275, 0.6937, 0.5316, 0.6992, 0.6595, 1.0, 0.6519, 0.9999, 0.6519, 0.6187, 0.6595, 0.6187, 0.8372, 0.7515, 0.8301, 0.7514, 0.8301, 0.3702, 0.8372, 0.3703, 0.9417, 0.7515, 0.9366, 0.7514, 0.9366, 0.3702, 0.9417, 0.3702, 0.7949, 0.7514, 0.7874, 0.7515, 0.7874, 0.3703, 0.7949, 0.3702, 0.6519, 0.9999, 0.6469, 1.0, 0.6469, 0.6187, 0.6519, 0.6187, 0.8441, 0.7515, 0.8372, 0.7515, 0.8372, 0.3703, 0.8441, 0.3703, 0.9493, 0.7514, 0.9417, 0.7515, 0.9417, 0.3702, 0.9493, 0.3702, 0.8018, 0.7514, 0.7949, 0.7514, 0.7949, 0.3702, 0.8018, 0.3702, 0.7338, 0.2985, 0.7338, 0.306, 0.7298, 0.3109, 0.7241, 0.3103, 0.7201, 0.3046, 0.7201, 0.2971, 0.7241, 0.2922, 0.7298, 0.2928, 0.5338, 0.708, 0.5378, 0.702, 0.5435, 0.7014, 0.5475, 0.7064, 0.5475, 0.7141, 0.5435, 0.72, 0.5378, 0.7207, 0.5338, 0.7157, 0.8439, 0.2534, 0.8377, 0.2561, 0.8377, 0.005989, 0.8439, 0.003268, 0.8242, 0.0, 0.8315, 0.00327, 0.8315, 0.2534, 0.8242, 0.2501, 0.6169, 0.6199, 0.6224, 0.6206, 0.6224, 0.8707, 0.6169, 0.8701, 0.8512, 0.2501, 0.8439, 0.2534, 0.8439, 0.003268, 0.8512, 0.0, 0.627, 0.6194, 0.6326, 0.6187, 0.6326, 0.8689, 0.627, 0.8695, 0.6326, 0.6187, 0.6372, 0.6206, 0.6372, 0.8707, 0.6326, 0.8689, 0.8315, 0.00327, 0.8377, 0.005992, 0.8377, 0.2561, 0.8315, 0.2534, 0.6224, 0.6206, 0.627, 0.6187, 0.627, 0.8689, 0.6224, 0.8707, 0.7201, 0.3172, 0.7241, 0.3115, 0.7298, 0.3109, 0.7338, 0.3157, 0.7338, 0.3233, 0.7298, 0.329, 0.7241, 0.3296, 0.7201, 0.3248, 0.7201, 0.342, 0.7201, 0.3345, 0.7241, 0.3296, 0.7298, 0.3303, 0.7338, 0.336, 0.7338, 0.3435, 0.7298, 0.3484, 0.7241, 0.3478, 0.8574, 0.00278, 0.8574, 0.2484, 0.8512, 0.2456, 0.8512, 0.0, 0.673, 0.6187, 0.673, 0.8643, 0.6658, 0.8676, 0.6658, 0.622, 0.5516, 0.865, 0.5516, 0.6194, 0.5572, 0.6188, 0.5572, 0.8643, 0.8647, 0.006028, 0.8647, 0.2516, 0.8574, 0.2484, 0.8574, 0.00278, 0.5719, 0.6195, 0.5719, 0.8644, 0.5664, 0.8636, 0.5664, 0.6188, 0.5664, 0.6188, 0.5664, 0.8636, 0.5618, 0.8658, 0.5618, 0.6209, 0.6658, 0.622, 0.6658, 0.8676, 0.6595, 0.8703, 0.6595, 0.6247, 0.5572, 0.8643, 0.5572, 0.6188, 0.5618, 0.6205, 0.5618, 0.8661, 0.5992, 0.6187, 0.5992, 0.3702, 0.6469, 0.3702, 0.6469, 0.6187, 0.6945, 0.7505, 0.6945, 0.5763, 0.7242, 0.5769, 0.7242, 0.7512, 0.504, 0.6188, 0.504, 0.3702, 0.5516, 0.3702, 0.5516, 0.6188, 0.6887, 0.1719, 0.6897, 0.0003663, 0.7195, 0.0, 0.7185, 0.1715, 0.7195, 0.2059, 0.6897, 0.2063, 0.6887, 0.1719, 0.7185, 0.1715, 0.5338, 0.6563, 0.504, 0.6557, 0.504, 0.6188, 0.5338, 0.6194, 0.6469, 0.6187, 0.6469, 0.3702, 0.6945, 0.3702, 0.6945, 0.6187, 0.7601, 0.1742, 0.7601, 0.0, 0.7898, 0.0004477, 0.7898, 0.1746, 0.5992, 0.3702, 0.5992, 0.6188, 0.5516, 0.6188, 0.5516, 0.3702, 0.6945, 0.5419, 0.695, 0.3704, 0.7248, 0.3702, 0.7242, 0.5417, 0.7248, 0.5761, 0.695, 0.5763, 0.6945, 0.5419, 0.7242, 0.5417, 0.5338, 0.6937, 0.504, 0.6932, 0.504, 0.6563, 0.5338, 0.6567, 0.7407, 0.2893, 0.7407, 7.638e-05, 0.7523, 0.0, 0.7523, 0.2892, 0.7523, 0.2892, 0.7523, 0.0, 0.7601, 7.329e-05, 0.7601, 0.2893, 0.6887, 1.913e-05, 0.6887, 0.2892, 0.6783, 0.2892, 0.6783, 0.0, 0.7364, 0.6595, 0.7364, 0.3702, 0.7441, 0.3702, 0.7441, 0.6594, 0.6783, 0.0, 0.6783, 0.2892, 0.6667, 0.2894, 0.6667, 0.0001845, 0.7248, 0.6594, 0.7248, 0.3702, 0.7364, 0.3702, 0.7364, 0.6595, 0.7407, 0.000186, 0.7407, 0.2894, 0.7303, 0.2894, 0.7303, 0.0001805, 0.7303, 0.0001805, 0.7303, 0.2894, 0.7195, 0.2892, 0.7195, 0.0])
me_cylinder_001.materials.append(mat_well_roof_wood)
me_cylinder_001.materials.append(mat_well_bucket_wood)
me_cylinder_001.materials.append(mat_well_bucket_metal)
me_cylinder_001.materials.append(mat_well_roof_beams)
me_cylinder_001.materials.append(mat_well_supports_wood)
me_cylinder_001.use_remesh_preserve_volume = False
me_cylinder_001.use_remesh_preserve_attributes = False
me_cylinder_001.use_mirror_vertex_groups = False
me_cylinder_001.update()
me_cylinder = bpy.data.meshes.new('Cylinder')
me_cylinder.from_pydata([(0.1422, -2.946e-08, -1.078), (0.1106, 0.8941, -0.8235), (0.3945, -2.489e-08, -0.9109), (0.3044, 0.8941, -0.6951), (0.5876, -1.645e-08, -0.602), (0.4527, 0.8941, -0.4578), (0.6921, -5.421e-09, -0.1984), (0.533, 0.8941, -0.1478), (0.6921, 6.516e-09, 0.2385), (0.533, 0.8941, 0.1878), (0.5876, 1.754e-08, 0.642), (0.4527, 0.8941, 0.4979), (0.3945, 2.598e-08, 0.9509), (0.3044, 0.8941, 0.7351), (0.1422, 3.055e-08, 1.118), (0.1106, 0.8941, 0.8636), (-0.1308, 3.055e-08, 1.118), (-0.09918, 0.8941, 0.8636), (-0.3831, 2.598e-08, 0.9509), (-0.293, 0.8941, 0.7351), (-0.5762, 1.754e-08, 0.642), (-0.4413, 0.8941, 0.4979), (-0.6807, 6.516e-09, 0.2385), (-0.5216, 0.8941, 0.1878), (-0.6807, -5.421e-09, -0.1984), (-0.5216, 0.8941, -0.1478), (-0.5762, -1.645e-08, -0.602), (-0.4413, 0.8941, -0.4578), (-0.3831, -2.489e-08, -0.9109), (-0.293, 0.8941, -0.6951), (-0.1308, -2.946e-08, -1.078), (-0.09918, 0.8941, -0.8235), (0.3945, 0.8941, -0.9109), (0.1422, 0.8941, -1.078), (0.5876, 0.8941, -0.602), (0.6921, 0.8941, -0.1984), (0.6921, 0.8941, 0.2385), (0.5876, 0.8941, 0.642), (0.3945, 0.8941, 0.9509), (0.1422, 0.8941, 1.118), (-0.1308, 0.8941, 1.118), (-0.3831, 0.8941, 0.9509), (-0.5762, 0.8941, 0.642), (-0.6807, 0.8941, 0.2385), (-0.6807, 0.8941, -0.1984), (-0.5762, 0.8941, -0.602), (-0.3831, 0.8941, -0.9109), (-0.1308, 0.8941, -1.078), (0.3044, 0.08386, -0.6951), (0.1106, 0.08386, -0.8235), (0.4527, 0.08386, -0.4578), (0.533, 0.08386, -0.1478), (0.533, 0.08386, 0.1878), (0.4527, 0.08386, 0.4979), (0.3044, 0.08386, 0.7351), (0.1106, 0.08386, 0.8636), (-0.09918, 0.08386, 0.8636), (-0.293, 0.08386, 0.7351), (-0.4413, 0.08386, 0.4979), (-0.5216, 0.08386, 0.1878), (-0.5216, 0.08386, -0.1478), (-0.4413, 0.08386, -0.4578), (-0.293, 0.08386, -0.6951), (-0.09918, 0.08386, -0.8235)], [], [(33, 32, 2, 0), (32, 34, 4, 2), (34, 35, 6, 4), (35, 36, 8, 6), (36, 37, 10, 8), (37, 38, 12, 10), (38, 39, 14, 12), (39, 40, 16, 14), (40, 41, 18, 16), (41, 42, 20, 18), (42, 43, 22, 20), (43, 44, 24, 22), (44, 45, 26, 24), (45, 46, 28, 26), (46, 47, 30, 28), (25, 23, 59, 60), (0, 2, 4, 6, 8, 10, 12, 14, 16, 18, 20, 22, 24, 26, 28, 30), (30, 47, 33, 0), (1, 3, 32, 33), (3, 5, 34, 32), (5, 7, 35, 34), (7, 9, 36, 35), (9, 11, 37, 36), (11, 13, 38, 37), (13, 15, 39, 38), (15, 17, 40, 39), (17, 19, 41, 40), (19, 21, 42, 41), (21, 23, 43, 42), (23, 25, 44, 43), (25, 27, 45, 44), (27, 29, 46, 45), (29, 31, 47, 46), (31, 1, 33, 47), (49, 63, 62, 61, 60, 59, 58, 57, 56, 55, 54, 53, 52, 51, 50, 48), (11, 9, 52, 53), (27, 25, 60, 61), (13, 11, 53, 54), (29, 27, 61, 62), (15, 13, 54, 55), (31, 29, 62, 63), (17, 15, 55, 56), (3, 1, 49, 48), (1, 31, 63, 49), (19, 17, 56, 57), (5, 3, 48, 50), (21, 19, 57, 58), (7, 5, 50, 51), (23, 21, 58, 59), (9, 7, 51, 52)])
_uv = me_cylinder.uv_layers.new(name='UVMap')
_uv.uv.foreach_set('vector', [0.9426, 0.5901, 1.0, 0.5901, 1.0, 0.7916, 0.9426, 0.7916, 0.8232, 0.3886, 0.8232, 0.4597, 0.6243, 0.4597, 0.6243, 0.3886, 0.8232, 0.4597, 0.8232, 0.5527, 0.6243, 0.5527, 0.6243, 0.4597, 0.8232, 0.5527, 0.8232, 0.6533, 0.6243, 0.6533, 0.6243, 0.5527, 0.8232, 0.6533, 0.8232, 0.7462, 0.6243, 0.7462, 0.6243, 0.6533, 0.8232, 0.7462, 0.8232, 0.8174, 0.6243, 0.8174, 0.6243, 0.7462, 0.8232, 0.3886, 0.8806, 0.3886, 0.8806, 0.5901, 0.8232, 0.5901, 0.8806, 0.3886, 0.9426, 0.3886, 0.9426, 0.5901, 0.8806, 0.5901, 0.9426, 0.3886, 1.0, 0.3886, 1.0, 0.5901, 0.9426, 0.5901, 0.1989, 0.5058, 0.1989, 0.577, 1.149e-09, 0.577, 0.0, 0.5058, 0.1989, 0.577, 0.1989, 0.6699, 2.652e-09, 0.6699, 1.149e-09, 0.577, 0.1989, 0.6699, 0.1989, 0.7705, 4.28e-09, 0.7705, 2.652e-09, 0.6699, 0.1989, 0.7705, 0.1989, 0.8635, 5.784e-09, 0.8635, 4.28e-09, 0.7705, 0.1989, 0.8635, 0.1989, 0.9346, 6.937e-09, 0.9346, 5.784e-09, 0.8635, 0.8232, 0.5901, 0.8806, 0.5901, 0.8806, 0.7916, 0.8232, 0.7916, 0.3792, 0.6319, 0.3792, 0.7092, 0.1989, 0.7092, 0.1989, 0.6319, 0.4992, 3.843e-08, 0.5566, 0.0385, 0.6005, 0.1096, 0.6243, 0.2026, 0.6243, 0.3032, 0.6005, 0.3962, 0.5566, 0.4673, 0.4992, 0.5058, 0.4372, 0.5058, 0.3798, 0.4673, 0.3359, 0.3962, 0.3121, 0.3032, 0.3121, 0.2026, 0.3359, 0.1096, 0.3798, 0.0385, 0.4372, 0.0, 0.8806, 0.7916, 0.8806, 0.5901, 0.9426, 0.5901, 0.9426, 0.7916, 0.1322, 0.05863, 0.08815, 0.0882, 0.06766, 0.0385, 0.125, 7.686e-08, 0.08815, 0.0882, 0.05443, 0.1429, 0.02376, 0.1096, 0.06766, 0.0385, 0.05443, 0.1429, 0.03618, 0.2143, 4.742e-08, 0.2026, 0.02376, 0.1096, 0.03618, 0.2143, 0.03618, 0.2916, 0.0, 0.3032, 4.742e-08, 0.2026, 0.03618, 0.2916, 0.05443, 0.363, 0.02376, 0.3962, 0.0, 0.3032, 0.05443, 0.363, 0.08815, 0.4176, 0.06766, 0.4673, 0.02376, 0.3962, 0.08815, 0.4176, 0.1322, 0.4472, 0.125, 0.5058, 0.06766, 0.4673, 0.1322, 0.4472, 0.1799, 0.4472, 0.1871, 0.5058, 0.125, 0.5058, 0.1799, 0.4472, 0.224, 0.4176, 0.2445, 0.4673, 0.1871, 0.5058, 0.224, 0.4176, 0.2577, 0.363, 0.2884, 0.3962, 0.2445, 0.4673, 0.2577, 0.363, 0.276, 0.2916, 0.3121, 0.3032, 0.2884, 0.3962, 0.276, 0.2916, 0.276, 0.2143, 0.3121, 0.2026, 0.3121, 0.3032, 0.276, 0.2143, 0.2577, 0.1429, 0.2884, 0.1096, 0.3121, 0.2026, 0.2577, 0.1429, 0.224, 0.0882, 0.2445, 0.0385, 0.2884, 0.1096, 0.224, 0.0882, 0.1799, 0.05863, 0.1871, 0.0, 0.2445, 0.0385, 0.1799, 0.05863, 0.1322, 0.05863, 0.125, 7.686e-08, 0.1871, 0.0, 0.7203, 0.0, 0.768, 0.0, 0.8121, 0.02958, 0.8458, 0.08423, 0.864, 0.1556, 0.864, 0.2329, 0.8458, 0.3043, 0.8121, 0.359, 0.768, 0.3886, 0.7203, 0.3886, 0.6762, 0.359, 0.6425, 0.3043, 0.6243, 0.2329, 0.6243, 0.1556, 0.6425, 0.08423, 0.6762, 0.02958, 0.3792, 0.7806, 0.3792, 0.7092, 0.5595, 0.7092, 0.5595, 0.7806, 0.3792, 0.5605, 0.3792, 0.6319, 0.1989, 0.6319, 0.1989, 0.5605, 0.3792, 0.8352, 0.3792, 0.7806, 0.5595, 0.7806, 0.5595, 0.8352, 0.3792, 0.5058, 0.3792, 0.5605, 0.1989, 0.5605, 0.1989, 0.5058, 0.915, 0.7916, 0.959, 0.7916, 0.959, 0.9742, 0.915, 0.9742, 0.716, 0.8174, 0.7601, 0.8174, 0.7601, 1.0, 0.716, 1.0, 0.8673, 0.7916, 0.915, 0.7916, 0.915, 0.9742, 0.8673, 0.9742, 0.6243, 0.8174, 0.6683, 0.8174, 0.6683, 1.0, 0.6243, 1.0, 0.6683, 0.8174, 0.716, 0.8174, 0.716, 1.0, 0.6683, 1.0, 0.8232, 0.7916, 0.8673, 0.7916, 0.8673, 0.9742, 0.8232, 0.9742, 0.3792, 0.5605, 0.3792, 0.5058, 0.5595, 0.5058, 0.5595, 0.5605, 0.3792, 0.7806, 0.3792, 0.8352, 0.1989, 0.8352, 0.1989, 0.7806, 0.3792, 0.6319, 0.3792, 0.5605, 0.5595, 0.5605, 0.5595, 0.6319, 0.3792, 0.7092, 0.3792, 0.7806, 0.1989, 0.7806, 0.1989, 0.7092, 0.3792, 0.7092, 0.3792, 0.6319, 0.5595, 0.6319, 0.5595, 0.7092])
me_cylinder.materials.append(mat_well_brick)
me_cylinder.use_remesh_preserve_volume = False
me_cylinder.use_remesh_preserve_attributes = False
me_cylinder.use_mirror_vertex_groups = False
me_cylinder.update()

# ---- objects
ob_bucket = bpy.data.objects.new('Bucket', me_cylinder_002)
ob_well_roof = bpy.data.objects.new('Well_Roof', me_cylinder_001)
ob_brick_well = bpy.data.objects.new('Brick_Well', me_cylinder)

# ---- transforms, parenting, visibility, modifiers, constraints
ob_bucket.location = (0.0, 0.0, 0.0)
ob_bucket.rotation_euler = (1.571, -0.0, 0.0)
ob_bucket.scale = (1.078, 1.078, 0.6738)
ob_bucket.lineart.crease_threshold = 0.0
ob_well_roof.location = (0.0, 0.0, 0.0)
ob_well_roof.rotation_euler = (1.571, -0.0, 0.0)
ob_well_roof.scale = (1.078, 1.078, 0.6738)
ob_well_roof.lineart.crease_threshold = 0.0
ob_brick_well.location = (0.0, 0.0, 0.0)
ob_brick_well.rotation_euler = (1.571, -0.0, 0.0)
ob_brick_well.scale = (1.078, 1.078, 0.6738)
ob_brick_well.lineart.crease_threshold = 0.0

# ---- collection membership
col_collection_1.objects.link(ob_bucket)
col_collection_1.objects.link(ob_well_roof)
col_collection_1.objects.link(ob_brick_well)

# ---- scene / render settings (as saved in the file)
scene.frame_start = 1; scene.frame_end = 250; scene.frame_set(1)
scene.render.engine = 'CYCLES'
scene.render.resolution_percentage = 50
scene.render.dither_intensity = 0.0
scene.cycles.use_denoising = False
scene.cycles.samples = 128
scene.cycles.sampling_pattern = 'TABULATED_SOBOL'
scene.cycles.light_sampling_threshold = 0.0
scene.cycles.use_adaptive_sampling = False
scene.cycles.use_light_tree = False
scene.cycles.blur_glossy = 0.0
scene.cycles.sample_clamp_indirect = 0.0
scene.view_settings.view_transform = 'Standard'
bpy.context.view_layer.update()

# ---- added for rendering (the .blend has no active camera and no usable light): camera, sun
cam_auto = bpy.data.cameras.new('AutoCamera')
cam_auto.lens = 50.0
cam_auto.sensor_width = 36.0
cam_auto.clip_end = 1000.0
ob_auto_camera = bpy.data.objects.new('AutoCamera', cam_auto)
scene.collection.objects.link(ob_auto_camera)
ob_auto_camera.location = (5.78763, -6.90165, 6.816)
ob_auto_camera.rotation_euler = (1.09748, -7.21219e-08, 0.694738)
scene.camera = ob_auto_camera
light_auto_sun = bpy.data.lights.new('AutoSun', 'SUN')
light_auto_sun.energy = 3.0
light_auto_sun.angle = 0.0523599
ob_auto_sun = bpy.data.objects.new('AutoSun', light_auto_sun)
scene.collection.objects.link(ob_auto_sun)
ob_auto_sun.rotation_euler = (0.872665, 0.174533, 0.523599)
bpy.context.view_layer.update()
